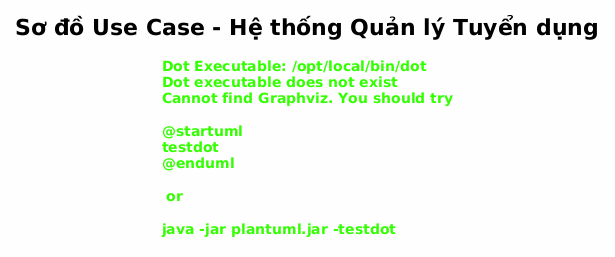

The diagram above was rendered by PlantUML. Its source (embedded in the PNG):
@startuml UseCase_TuyenDung
!theme plain
skinparam actorStyle awesome
skinparam backgroundColor #FEFEFE
skinparam usecaseBackgroundColor #E8F4FD
skinparam usecaseBorderColor #1E88E5
skinparam actorBackgroundColor #FFE082
skinparam actorBorderColor #F57C00

title Sơ đồ Use Case - Hệ thống Quản lý Tuyển dụng

left to right direction

actor "Cán bộ nhân sự\n(PersonnelManager)" as PM #FFE082
actor "Hiệu trưởng\n(Rector)" as Rector #FFE082
actor "Ứng viên\n(Candidate)" as Candidate #FFE082

rectangle "Hệ thống Quản lý Tuyển dụng" {
    usecase "UC1: Lập kế hoạch\ntuyển dụng" as UC1
    usecase "UC2: Duyệt kế hoạch" as UC2
    usecase "UC3: Thông báo\ntuyển dụng" as UC3
    usecase "UC4: Thu thập và lập\ndanh sách hồ sơ dự tuyển" as UC4
    usecase "UC5: Thông báo\nkết quả" as UC5
}

PM --> UC1
PM --> UC2
PM --> UC3
PM --> UC4
PM --> UC5

Rector --> UC2

Candidate --> UC4

UC3 ..> UC1 : <<include>>
UC4 ..> UC3 : <<include>>
UC5 ..> UC4 : <<include>>

@enduml